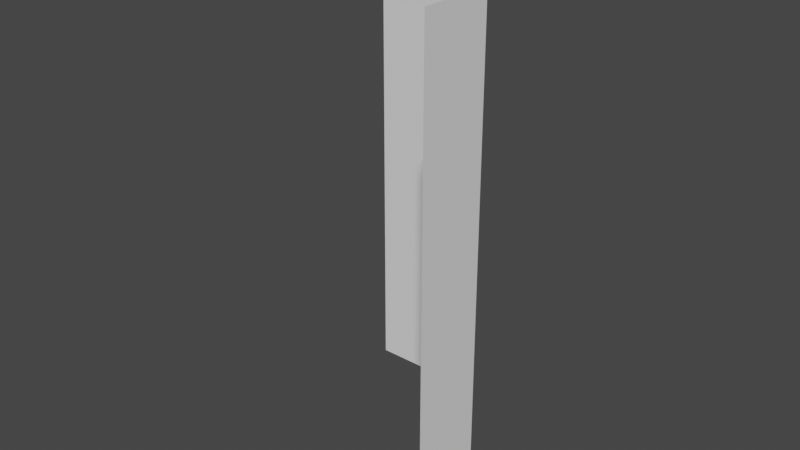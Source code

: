 # Source: ci_cliff_1.blend  (saved by Blender 3.2.14; exported with 4.5.12 LTS)
import bpy
from mathutils import Matrix  # noqa: F401  (used for matrix-valued properties, if any)

bpy.ops.wm.read_factory_settings(use_empty=True)
scene = bpy.context.scene
scene.name = 'Scene'

# ---- collections
col_collection = bpy.data.collections.new('Collection'); scene.collection.children.link(col_collection)

# ---- world
world_world = bpy.data.worlds.new('World'); scene.world = world_world
world_world.use_nodes = True; world_world.node_tree.nodes.clear()
_N = world_world.node_tree.nodes; _L = world_world.node_tree.links
n0 = _N.new('ShaderNodeOutputWorld'); n0.name = 'World Output'; n0.location = (300, 300)
n1 = _N.new('ShaderNodeBackground'); n1.name = 'Background'; n1.location = (10, 300)
n1.inputs[0].default_value = (0.05088, 0.05088, 0.05088, 1.0)
_L.new(n1.outputs[0], n0.inputs[0])
n0.is_active_output = True
world_world.color = (0.05088, 0.05088, 0.05088)
world_world.use_sun_shadow = False
world_world.sun_shadow_jitter_overblur = 0.0

# ---- meshes
me_plane_001 = bpy.data.meshes.new('Plane.001')
me_plane_001.from_pydata([(-1.0, -1.0, 0.0), (1.0, -1.0, 0.0), (-1.0, -0.7198, 0.0), (1.0, -0.7198, 0.0), (-1.0, 0.0, -1.0), (-1.0, 0.0, -0.5357), (1.0, 0.0, -1.0), (1.0, 0.0, -0.5357)], [], [(0, 1, 3, 2), (4, 5, 7, 6), (3, 7, 5, 2)])
_uv = me_plane_001.uv_layers.new(name='UVMap')
_uv.uv.foreach_set('vector', [0.0, 0.0, 1.0, 0.0, 1.0, 1.0, 0.0, 1.0, 0.0, 0.0, 1.0, 0.0, 1.0, 1.0, 0.0, 1.0, 1.0, 1.0, 1.0, 1.0, 1.0, 0.0, 0.0, 1.0])
me_plane_001.update()

# ---- objects
ob_plane = bpy.data.objects.new('Plane', me_plane_001)

# ---- transforms, parenting, visibility, modifiers, constraints
ob_plane.location = (0.0, 0.0, 0.0)
ob_plane.rotation_euler = (-0.0, 1.571, 0.0)

# ---- collection membership
col_collection.objects.link(ob_plane)

# ---- scene / render settings (as saved in the file)
scene.frame_start = 1; scene.frame_end = 250; scene.frame_set(1)
scene.render.engine = 'BLENDER_EEVEE_NEXT'
scene.cycles.sampling_pattern = 'TABULATED_SOBOL'
scene.cycles.use_light_tree = False
scene.view_settings.view_transform = 'Filmic'
bpy.context.view_layer.update()

# ---- added for rendering (the .blend has no active camera and no usable light): camera, sun
cam_auto = bpy.data.cameras.new('AutoCamera')
cam_auto.lens = 50.0
cam_auto.sensor_width = 36.0
cam_auto.clip_end = 1000.0
ob_auto_camera = bpy.data.objects.new('AutoCamera', cam_auto)
scene.collection.objects.link(ob_auto_camera)
ob_auto_camera.location = (1.76633, -3.21959, 1.81306)
ob_auto_camera.rotation_euler = (1.09748, -7.21219e-08, 0.694738)
scene.camera = ob_auto_camera
light_auto_sun = bpy.data.lights.new('AutoSun', 'SUN')
light_auto_sun.energy = 3.0
light_auto_sun.angle = 0.0523599
ob_auto_sun = bpy.data.objects.new('AutoSun', light_auto_sun)
scene.collection.objects.link(ob_auto_sun)
ob_auto_sun.rotation_euler = (0.872665, 0.174533, 0.523599)
bpy.context.view_layer.update()
